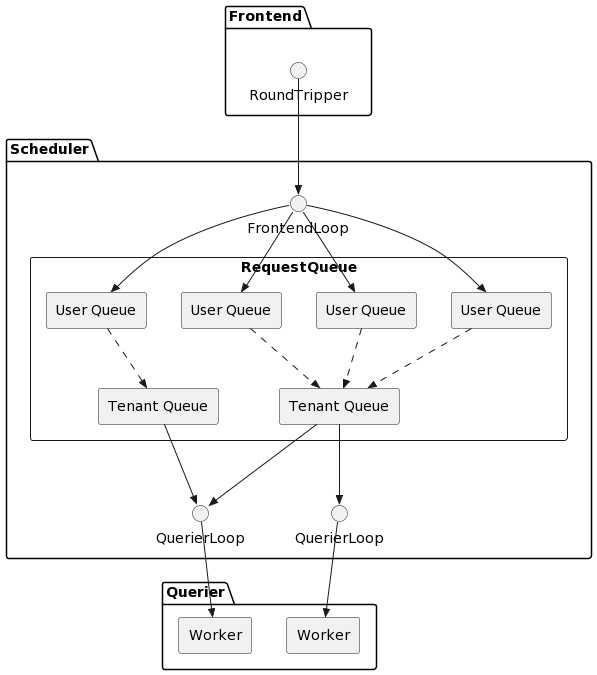

The diagram above was rendered by PlantUML. Its source (embedded in the PNG):
@startuml
skinparam componentStyle rectangle

package Frontend {
    () RoundTripper as QF
}

package Scheduler {
    () FrontendLoop as FL

    component RequestQueue {
        [User Queue] as U1
        [User Queue] as U2
        [User Queue] as U3
        [User Queue] as U4
        [Tenant Queue] as T1
        [Tenant Queue] as T2
    }

    () QuerierLoop as Q1
    () QuerierLoop as Q2

    U1 ..>> T1
    U2 ..>> T2
    U3 ..>> T2
    U4 ..>> T2
}

QF -->> FL
FL -->> U1
FL -->> U2
FL -->> U3
FL -->> U4

package Querier {
    [Worker] as W1
    [Worker] as W2
}

T1 -->> Q1
Q1 -->> W1

T2 -->> Q1
T2 -->> Q2
Q2 -->> W2
@enduml